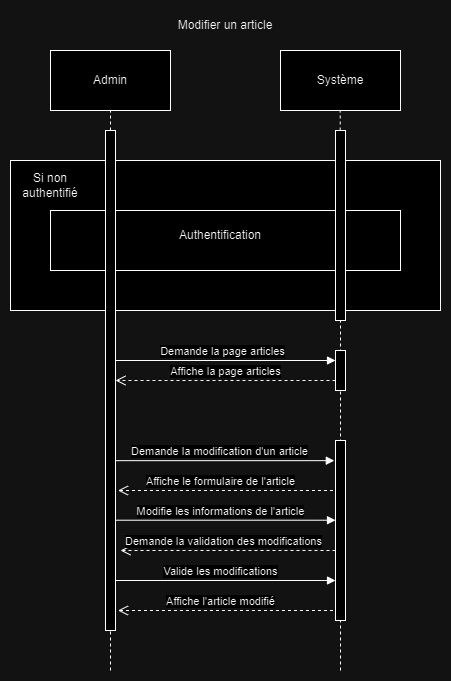

The diagram above was exported from draw.io. Its source (the exported page's mxGraphModel, read from the mxfile embedded in the PNG):
<mxGraphModel dx="549" dy="280" grid="1" gridSize="10" guides="1" tooltips="1" connect="1" arrows="1" fold="1" page="0" pageScale="1" pageWidth="827" pageHeight="1169" math="0" shadow="0">
  <root>
    <mxCell id="0" />
    <mxCell id="1" parent="0" />
    <mxCell id="YEku8h2L5i0Q-WkoIVww-1" value="Admin" style="rounded=0;whiteSpace=wrap;html=1;" vertex="1" parent="1">
      <mxGeometry x="90" y="220" width="120" height="60" as="geometry" />
    </mxCell>
    <mxCell id="YEku8h2L5i0Q-WkoIVww-2" value="Système" style="rounded=0;whiteSpace=wrap;html=1;" vertex="1" parent="1">
      <mxGeometry x="320" y="220" width="120" height="60" as="geometry" />
    </mxCell>
    <mxCell id="YEku8h2L5i0Q-WkoIVww-3" value="Modifier un article" style="text;strokeColor=none;align=center;fillColor=none;html=1;verticalAlign=middle;whiteSpace=wrap;rounded=0;" vertex="1" parent="1">
      <mxGeometry x="205" y="180" width="120" height="30" as="geometry" />
    </mxCell>
    <mxCell id="YEku8h2L5i0Q-WkoIVww-4" value="" style="endArrow=none;dashed=1;html=1;rounded=0;entryX=0.5;entryY=1;entryDx=0;entryDy=0;" edge="1" parent="1" target="YEku8h2L5i0Q-WkoIVww-1">
      <mxGeometry width="50" height="50" relative="1" as="geometry">
        <mxPoint x="150" y="840" as="sourcePoint" />
        <mxPoint x="420" y="310" as="targetPoint" />
      </mxGeometry>
    </mxCell>
    <mxCell id="YEku8h2L5i0Q-WkoIVww-5" value="" style="endArrow=none;dashed=1;html=1;rounded=0;entryX=0.5;entryY=1;entryDx=0;entryDy=0;" edge="1" parent="1" source="YEku8h2L5i0Q-WkoIVww-9">
      <mxGeometry width="50" height="50" relative="1" as="geometry">
        <mxPoint x="379.72" y="690" as="sourcePoint" />
        <mxPoint x="379.72" y="280" as="targetPoint" />
      </mxGeometry>
    </mxCell>
    <mxCell id="YEku8h2L5i0Q-WkoIVww-6" value="" style="verticalLabelPosition=bottom;verticalAlign=top;html=1;shape=mxgraph.basic.rect;fillColor2=none;strokeWidth=1;size=20;indent=5;" vertex="1" parent="1">
      <mxGeometry x="50" y="330" width="430" height="150" as="geometry" />
    </mxCell>
    <mxCell id="YEku8h2L5i0Q-WkoIVww-7" value="Si non authentifié" style="text;strokeColor=none;align=center;fillColor=none;html=1;verticalAlign=middle;whiteSpace=wrap;rounded=0;" vertex="1" parent="1">
      <mxGeometry x="60" y="340" width="60" height="30" as="geometry" />
    </mxCell>
    <mxCell id="YEku8h2L5i0Q-WkoIVww-8" value="" style="rounded=0;whiteSpace=wrap;html=1;" vertex="1" parent="1">
      <mxGeometry x="90" y="380" width="350" height="60" as="geometry" />
    </mxCell>
    <mxCell id="YEku8h2L5i0Q-WkoIVww-9" value="" style="html=1;points=[[0,0,0,0,5],[0,1,0,0,-5],[1,0,0,0,5],[1,1,0,0,-5]];perimeter=orthogonalPerimeter;outlineConnect=0;targetShapes=umlLifeline;portConstraint=eastwest;newEdgeStyle={&quot;curved&quot;:0,&quot;rounded&quot;:0};" vertex="1" parent="1">
      <mxGeometry x="375" y="300" width="10" height="190" as="geometry" />
    </mxCell>
    <mxCell id="YEku8h2L5i0Q-WkoIVww-10" value="Authentification" style="text;strokeColor=none;align=center;fillColor=none;html=1;verticalAlign=middle;whiteSpace=wrap;rounded=0;" vertex="1" parent="1">
      <mxGeometry x="210" y="390" width="100" height="30" as="geometry" />
    </mxCell>
    <mxCell id="YEku8h2L5i0Q-WkoIVww-11" value="Demande la page articles" style="html=1;verticalAlign=bottom;endArrow=block;curved=0;rounded=0;" edge="1" parent="1" target="YEku8h2L5i0Q-WkoIVww-14">
      <mxGeometry x="-0.0233" width="80" relative="1" as="geometry">
        <mxPoint x="155" y="530" as="sourcePoint" />
        <mxPoint x="370" y="530" as="targetPoint" />
        <mxPoint as="offset" />
      </mxGeometry>
    </mxCell>
    <mxCell id="YEku8h2L5i0Q-WkoIVww-12" value="Affiche la page articles" style="html=1;verticalAlign=bottom;endArrow=open;dashed=1;endSize=8;curved=0;rounded=0;" edge="1" parent="1" target="YEku8h2L5i0Q-WkoIVww-15">
      <mxGeometry relative="1" as="geometry">
        <mxPoint x="375" y="550" as="sourcePoint" />
        <mxPoint x="160" y="550" as="targetPoint" />
      </mxGeometry>
    </mxCell>
    <mxCell id="YEku8h2L5i0Q-WkoIVww-13" value="" style="endArrow=none;dashed=1;html=1;rounded=0;entryX=0.5;entryY=1;entryDx=0;entryDy=0;" edge="1" parent="1" target="YEku8h2L5i0Q-WkoIVww-9">
      <mxGeometry width="50" height="50" relative="1" as="geometry">
        <mxPoint x="380" y="840" as="sourcePoint" />
        <mxPoint x="379.72" y="280" as="targetPoint" />
      </mxGeometry>
    </mxCell>
    <mxCell id="YEku8h2L5i0Q-WkoIVww-14" value="" style="html=1;points=[[0,0,0,0,5],[0,1,0,0,-5],[1,0,0,0,5],[1,1,0,0,-5]];perimeter=orthogonalPerimeter;outlineConnect=0;targetShapes=umlLifeline;portConstraint=eastwest;newEdgeStyle={&quot;curved&quot;:0,&quot;rounded&quot;:0};" vertex="1" parent="1">
      <mxGeometry x="375" y="520" width="10" height="40" as="geometry" />
    </mxCell>
    <mxCell id="YEku8h2L5i0Q-WkoIVww-15" value="" style="html=1;points=[[0,0,0,0,5],[0,1,0,0,-5],[1,0,0,0,5],[1,1,0,0,-5]];perimeter=orthogonalPerimeter;outlineConnect=0;targetShapes=umlLifeline;portConstraint=eastwest;newEdgeStyle={&quot;curved&quot;:0,&quot;rounded&quot;:0};" vertex="1" parent="1">
      <mxGeometry x="145" y="300" width="10" height="500" as="geometry" />
    </mxCell>
    <mxCell id="YEku8h2L5i0Q-WkoIVww-16" value="Demande la modification d'un article" style="html=1;verticalAlign=bottom;endArrow=block;curved=0;rounded=0;entryX=-0.119;entryY=0.112;entryDx=0;entryDy=0;entryPerimeter=0;" edge="1" parent="1" source="YEku8h2L5i0Q-WkoIVww-15" target="YEku8h2L5i0Q-WkoIVww-17">
      <mxGeometry x="-0.0465" width="80" relative="1" as="geometry">
        <mxPoint x="160" y="630" as="sourcePoint" />
        <mxPoint x="372.5" y="630" as="targetPoint" />
        <mxPoint as="offset" />
      </mxGeometry>
    </mxCell>
    <mxCell id="YEku8h2L5i0Q-WkoIVww-17" value="" style="html=1;points=[[0,0,0,0,5],[0,1,0,0,-5],[1,0,0,0,5],[1,1,0,0,-5]];perimeter=orthogonalPerimeter;outlineConnect=0;targetShapes=umlLifeline;portConstraint=eastwest;newEdgeStyle={&quot;curved&quot;:0,&quot;rounded&quot;:0};" vertex="1" parent="1">
      <mxGeometry x="375" y="610" width="10" height="180" as="geometry" />
    </mxCell>
    <mxCell id="YEku8h2L5i0Q-WkoIVww-18" value="Affiche le formulaire de l'article" style="html=1;verticalAlign=bottom;endArrow=open;dashed=1;endSize=8;curved=0;rounded=0;" edge="1" parent="1">
      <mxGeometry x="0.0465" relative="1" as="geometry">
        <mxPoint x="372.5" y="660" as="sourcePoint" />
        <mxPoint x="157.5" y="660" as="targetPoint" />
        <mxPoint as="offset" />
      </mxGeometry>
    </mxCell>
    <mxCell id="YEku8h2L5i0Q-WkoIVww-19" value="Modifie les informations de l'article" style="html=1;verticalAlign=bottom;endArrow=block;curved=0;rounded=0;" edge="1" parent="1" source="YEku8h2L5i0Q-WkoIVww-15">
      <mxGeometry x="-0.0465" width="80" relative="1" as="geometry">
        <mxPoint x="160" y="689.72" as="sourcePoint" />
        <mxPoint x="375" y="689.72" as="targetPoint" />
        <mxPoint as="offset" />
      </mxGeometry>
    </mxCell>
    <mxCell id="YEku8h2L5i0Q-WkoIVww-20" value="Demande la validation des modifications" style="html=1;verticalAlign=bottom;endArrow=open;dashed=1;endSize=8;curved=0;rounded=0;" edge="1" parent="1">
      <mxGeometry x="0.0465" relative="1" as="geometry">
        <mxPoint x="375" y="720" as="sourcePoint" />
        <mxPoint x="160" y="720" as="targetPoint" />
        <mxPoint as="offset" />
      </mxGeometry>
    </mxCell>
    <mxCell id="YEku8h2L5i0Q-WkoIVww-21" value="Valide les modifications" style="html=1;verticalAlign=bottom;endArrow=block;curved=0;rounded=0;" edge="1" parent="1" source="YEku8h2L5i0Q-WkoIVww-15">
      <mxGeometry x="-0.0465" width="80" relative="1" as="geometry">
        <mxPoint x="160" y="750" as="sourcePoint" />
        <mxPoint x="375" y="750" as="targetPoint" />
        <mxPoint as="offset" />
      </mxGeometry>
    </mxCell>
    <mxCell id="YEku8h2L5i0Q-WkoIVww-22" value="Affiche l'article modifié" style="html=1;verticalAlign=bottom;endArrow=open;dashed=1;endSize=8;curved=0;rounded=0;" edge="1" parent="1">
      <mxGeometry x="0.0465" relative="1" as="geometry">
        <mxPoint x="372.5" y="780" as="sourcePoint" />
        <mxPoint x="157.5" y="780" as="targetPoint" />
        <mxPoint as="offset" />
      </mxGeometry>
    </mxCell>
  </root>
</mxGraphModel>